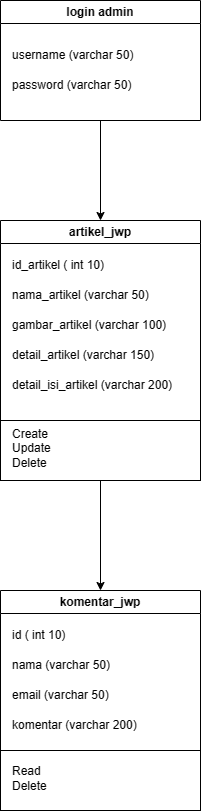

The diagram above was exported from draw.io. Its source (the exported page's mxGraphModel, read from the mxfile embedded in the PNG):
<mxGraphModel dx="1615" dy="2014" grid="1" gridSize="10" guides="1" tooltips="1" connect="1" arrows="1" fold="1" page="1" pageScale="1" pageWidth="827" pageHeight="1169" math="0" shadow="0">
  <root>
    <mxCell id="WIyWlLk6GJQsqaUBKTNV-0" />
    <mxCell id="WIyWlLk6GJQsqaUBKTNV-1" parent="WIyWlLk6GJQsqaUBKTNV-0" />
    <mxCell id="RiPA40RVNn7E9UgckbaV-0" value="artikel_jwp" style="swimlane;whiteSpace=wrap;html=1;" vertex="1" parent="WIyWlLk6GJQsqaUBKTNV-1">
      <mxGeometry x="280" y="160" width="200" height="200" as="geometry" />
    </mxCell>
    <mxCell id="RiPA40RVNn7E9UgckbaV-10" value="id_artikel ( int 10)" style="text;html=1;strokeColor=none;fillColor=none;align=left;verticalAlign=middle;whiteSpace=wrap;rounded=0;" vertex="1" parent="RiPA40RVNn7E9UgckbaV-0">
      <mxGeometry x="10" y="30" width="150" height="30" as="geometry" />
    </mxCell>
    <mxCell id="RiPA40RVNn7E9UgckbaV-14" value="detail_isi_artikel (varchar 200)" style="text;html=1;strokeColor=none;fillColor=none;align=left;verticalAlign=middle;whiteSpace=wrap;rounded=0;" vertex="1" parent="RiPA40RVNn7E9UgckbaV-0">
      <mxGeometry x="10" y="150" width="170" height="30" as="geometry" />
    </mxCell>
    <mxCell id="RiPA40RVNn7E9UgckbaV-13" value="detail_artikel (varchar 150)" style="text;html=1;strokeColor=none;fillColor=none;align=left;verticalAlign=middle;whiteSpace=wrap;rounded=0;" vertex="1" parent="RiPA40RVNn7E9UgckbaV-0">
      <mxGeometry x="10" y="120" width="170" height="30" as="geometry" />
    </mxCell>
    <mxCell id="RiPA40RVNn7E9UgckbaV-12" value="gambar_artikel (varchar 100)" style="text;html=1;strokeColor=none;fillColor=none;align=left;verticalAlign=middle;whiteSpace=wrap;rounded=0;" vertex="1" parent="RiPA40RVNn7E9UgckbaV-0">
      <mxGeometry x="10" y="90" width="170" height="30" as="geometry" />
    </mxCell>
    <mxCell id="RiPA40RVNn7E9UgckbaV-11" value="nama_artikel (varchar 50)" style="text;html=1;strokeColor=none;fillColor=none;align=left;verticalAlign=middle;whiteSpace=wrap;rounded=0;" vertex="1" parent="RiPA40RVNn7E9UgckbaV-0">
      <mxGeometry x="10" y="60" width="180" height="30" as="geometry" />
    </mxCell>
    <mxCell id="RiPA40RVNn7E9UgckbaV-36" style="edgeStyle=orthogonalEdgeStyle;rounded=0;orthogonalLoop=1;jettySize=auto;html=1;" edge="1" parent="WIyWlLk6GJQsqaUBKTNV-1" source="RiPA40RVNn7E9UgckbaV-17" target="RiPA40RVNn7E9UgckbaV-0">
      <mxGeometry relative="1" as="geometry" />
    </mxCell>
    <mxCell id="RiPA40RVNn7E9UgckbaV-17" value="login admin" style="swimlane;whiteSpace=wrap;html=1;" vertex="1" parent="WIyWlLk6GJQsqaUBKTNV-1">
      <mxGeometry x="280" y="-60" width="200" height="120" as="geometry" />
    </mxCell>
    <mxCell id="RiPA40RVNn7E9UgckbaV-21" value="password (varchar 50)" style="text;html=1;strokeColor=none;fillColor=none;align=left;verticalAlign=middle;whiteSpace=wrap;rounded=0;" vertex="1" parent="RiPA40RVNn7E9UgckbaV-17">
      <mxGeometry x="10" y="70" width="170" height="30" as="geometry" />
    </mxCell>
    <mxCell id="RiPA40RVNn7E9UgckbaV-22" value="username (varchar 50)" style="text;html=1;strokeColor=none;fillColor=none;align=left;verticalAlign=middle;whiteSpace=wrap;rounded=0;" vertex="1" parent="RiPA40RVNn7E9UgckbaV-17">
      <mxGeometry x="10" y="40" width="180" height="30" as="geometry" />
    </mxCell>
    <mxCell id="RiPA40RVNn7E9UgckbaV-25" value="komentar_jwp" style="swimlane;whiteSpace=wrap;html=1;" vertex="1" parent="WIyWlLk6GJQsqaUBKTNV-1">
      <mxGeometry x="280" y="530" width="200" height="160" as="geometry" />
    </mxCell>
    <mxCell id="RiPA40RVNn7E9UgckbaV-26" value="id ( int 10)" style="text;html=1;strokeColor=none;fillColor=none;align=left;verticalAlign=middle;whiteSpace=wrap;rounded=0;" vertex="1" parent="RiPA40RVNn7E9UgckbaV-25">
      <mxGeometry x="10" y="30" width="150" height="30" as="geometry" />
    </mxCell>
    <mxCell id="RiPA40RVNn7E9UgckbaV-27" value="komentar (varchar 200)" style="text;html=1;strokeColor=none;fillColor=none;align=left;verticalAlign=middle;whiteSpace=wrap;rounded=0;" vertex="1" parent="RiPA40RVNn7E9UgckbaV-25">
      <mxGeometry x="10" y="120" width="170" height="30" as="geometry" />
    </mxCell>
    <mxCell id="RiPA40RVNn7E9UgckbaV-29" value="email (varchar 50)" style="text;html=1;strokeColor=none;fillColor=none;align=left;verticalAlign=middle;whiteSpace=wrap;rounded=0;" vertex="1" parent="RiPA40RVNn7E9UgckbaV-25">
      <mxGeometry x="10" y="90" width="170" height="30" as="geometry" />
    </mxCell>
    <mxCell id="RiPA40RVNn7E9UgckbaV-30" value="nama (varchar 50)" style="text;html=1;strokeColor=none;fillColor=none;align=left;verticalAlign=middle;whiteSpace=wrap;rounded=0;" vertex="1" parent="RiPA40RVNn7E9UgckbaV-25">
      <mxGeometry x="10" y="60" width="180" height="30" as="geometry" />
    </mxCell>
    <mxCell id="RiPA40RVNn7E9UgckbaV-31" value="" style="rounded=0;whiteSpace=wrap;html=1;" vertex="1" parent="WIyWlLk6GJQsqaUBKTNV-1">
      <mxGeometry x="280" y="690" width="200" height="60" as="geometry" />
    </mxCell>
    <mxCell id="RiPA40RVNn7E9UgckbaV-32" value="Read&lt;br&gt;Delete" style="text;html=1;strokeColor=none;fillColor=none;align=left;verticalAlign=middle;whiteSpace=wrap;rounded=0;" vertex="1" parent="WIyWlLk6GJQsqaUBKTNV-1">
      <mxGeometry x="290" y="695" width="170" height="45" as="geometry" />
    </mxCell>
    <mxCell id="RiPA40RVNn7E9UgckbaV-33" value="" style="rounded=0;whiteSpace=wrap;html=1;" vertex="1" parent="WIyWlLk6GJQsqaUBKTNV-1">
      <mxGeometry x="280" y="360" width="200" height="60" as="geometry" />
    </mxCell>
    <mxCell id="RiPA40RVNn7E9UgckbaV-34" value="Create&lt;br&gt;Update&lt;br&gt;Delete" style="text;html=1;strokeColor=none;fillColor=none;align=left;verticalAlign=middle;whiteSpace=wrap;rounded=0;" vertex="1" parent="WIyWlLk6GJQsqaUBKTNV-1">
      <mxGeometry x="290" y="365" width="170" height="45" as="geometry" />
    </mxCell>
    <mxCell id="RiPA40RVNn7E9UgckbaV-39" value="" style="endArrow=classic;html=1;rounded=0;exitX=0.5;exitY=1;exitDx=0;exitDy=0;entryX=0.5;entryY=0;entryDx=0;entryDy=0;" edge="1" parent="WIyWlLk6GJQsqaUBKTNV-1" source="RiPA40RVNn7E9UgckbaV-33" target="RiPA40RVNn7E9UgckbaV-25">
      <mxGeometry width="50" height="50" relative="1" as="geometry">
        <mxPoint x="390" y="560" as="sourcePoint" />
        <mxPoint x="440" y="510" as="targetPoint" />
      </mxGeometry>
    </mxCell>
  </root>
</mxGraphModel>